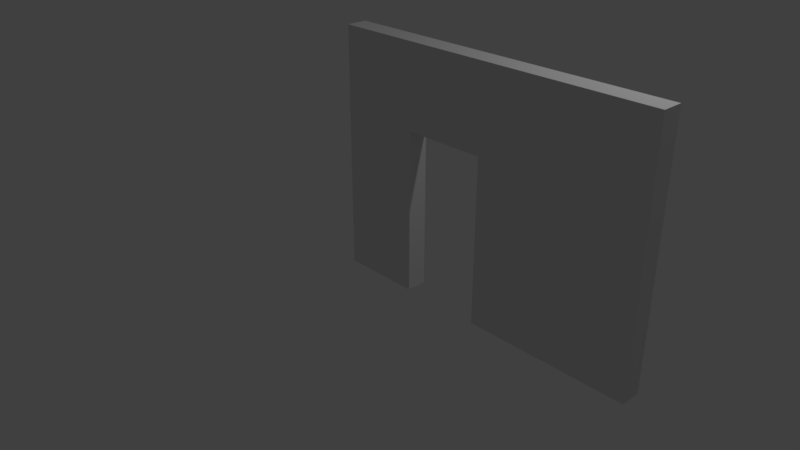 # Source: 3_x_4_x_0.25_door.blend  (saved by Blender 2.79.0; exported with 4.5.12 LTS)
import bpy
from mathutils import Matrix  # noqa: F401  (used for matrix-valued properties, if any)

bpy.ops.wm.read_factory_settings(use_empty=True)
scene = bpy.context.scene
scene.name = 'Scene'

# ---- collections
col_collection_1 = bpy.data.collections.new('Collection 1'); scene.collection.children.link(col_collection_1)

# ---- world
world_world = bpy.data.worlds.new('World'); scene.world = world_world
world_world.color = (0.05088, 0.05088, 0.05088)
world_world.use_sun_shadow = False
world_world.sun_shadow_jitter_overblur = 0.0
world_world.cycles.sampling_method = 'MANUAL'

# ---- cameras
cam_camera = bpy.data.cameras.new('Camera')
cam_camera.clip_end = 100.0
cam_camera.lens = 35.0
cam_camera.sensor_width = 32.0
cam_camera.sensor_height = 18.0
cam_camera.ortho_scale = 7.314
cam_camera.dof.focus_distance = 0.0
cam_camera.dof.aperture_fstop = 128.0

# ---- lights
light_lamp = bpy.data.lights.new('Lamp', 'POINT')
light_lamp.transmission_factor = 0.0
light_lamp.cutoff_distance = 30.0
light_lamp.energy = 100.0
light_lamp.shadow_buffer_clip_start = 1.001
light_lamp.shadow_soft_size = 0.1
light_lamp.shadow_maximum_resolution = 0.006
light_lamp.use_absolute_resolution = True

# ---- meshes
me_vert = bpy.data.meshes.new('Vert')
me_vert.from_pydata([(0.0, -6.229e-23, -0.25), (0.0, -1.0, -0.25), (-2.0, -1.0, -0.25), (-2.0, -2.0, -0.25), (0.0, -2.0, -0.25), (0.0, -4.0, -0.25), (-3.0, -4.0, -0.25), (-3.0, -6.229e-23, -0.25), (0.0, -6.229e-23, 0.0), (0.0, -1.0, 0.0), (-2.0, -1.0, 0.0), (-2.0, -2.0, 0.0), (0.0, -2.0, 0.0), (0.0, -4.0, 0.0), (-3.0, -4.0, 0.0), (-3.0, -6.229e-23, 0.0)], [], [(1, 2, 3, 4, 5, 6, 7, 0), (9, 8, 15, 14, 13, 12, 11, 10), (4, 3, 11, 12), (2, 1, 9, 10), (7, 6, 14, 15), (5, 4, 12, 13), (3, 2, 10, 11), (1, 0, 8, 9), (0, 7, 15, 8), (6, 5, 13, 14)])
me_vert.use_remesh_preserve_volume = False
me_vert.use_remesh_preserve_attributes = False
me_vert.use_mirror_vertex_groups = False
me_vert.update()

# ---- objects
ob_dsm_wall_door_3x4x_0_25 = bpy.data.objects.new('DSM Wall Door 3x4x 0.25', me_vert)
ob_lamp = bpy.data.objects.new('Lamp', light_lamp)
ob_camera = bpy.data.objects.new('Camera', cam_camera)

# ---- transforms, parenting, visibility, modifiers, constraints
ob_dsm_wall_door_3x4x_0_25.location = (-1.093e-08, 0.0, -8.25e-16)
ob_dsm_wall_door_3x4x_0_25.rotation_euler = (-1.571, 1.571, 0.0)
ob_dsm_wall_door_3x4x_0_25.lineart.crease_threshold = 0.0
ob_lamp.location = (4.076, 1.005, 5.904)
ob_lamp.rotation_euler = (0.6503, 0.05522, 1.866)
ob_lamp.lock_rotations_4d = False
ob_lamp.empty_display_type = 'ARROWS'
ob_lamp.color = (0.0, 0.0, 0.0, 0.0)
ob_lamp.lineart.crease_threshold = 0.0
ob_camera.location = (7.481, -6.508, 5.344)
ob_camera.rotation_euler = (1.109, 0.0, 0.8149)
ob_camera.lock_rotations_4d = False
ob_camera.empty_display_type = 'ARROWS'
ob_camera.color = (0.0, 0.0, 0.0, 0.0)
ob_camera.display_type = 'WIRE'
ob_camera.lineart.crease_threshold = 0.0

# ---- collection membership
col_collection_1.objects.link(ob_dsm_wall_door_3x4x_0_25)
col_collection_1.objects.link(ob_lamp)
col_collection_1.objects.link(ob_camera)

# ---- scene / render settings (as saved in the file)
scene.camera = ob_camera
scene.frame_start = 1; scene.frame_end = 250; scene.frame_set(1)
scene.render.engine = 'BLENDER_EEVEE_NEXT'
scene.render.resolution_percentage = 50
scene.render.dither_intensity = 0.0
scene.cycles.use_denoising = False
scene.cycles.samples = 128
scene.cycles.sampling_pattern = 'TABULATED_SOBOL'
scene.cycles.use_adaptive_sampling = False
scene.cycles.use_light_tree = False
scene.cycles.blur_glossy = 0.0
scene.cycles.sample_clamp_indirect = 0.0
scene.view_settings.view_transform = 'Standard'
bpy.context.view_layer.update()
